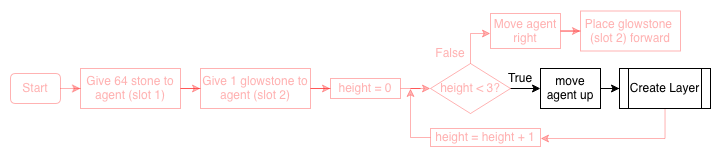

The diagram above was exported from draw.io. Its source (the exported page's mxGraphModel, read from the mxfile embedded in the PNG):
<mxGraphModel dx="690" dy="498" grid="1" gridSize="10" guides="1" tooltips="1" connect="1" arrows="1" fold="1" page="1" pageScale="1" pageWidth="1169" pageHeight="1654" math="0" shadow="0">
  <root>
    <mxCell id="0" />
    <mxCell id="1" parent="0" />
    <mxCell id="AyCKWu8tLK77IthemMrv-1" edge="1" parent="1" source="aUdK-weDcSJMLyJkkqj2-2" style="edgeStyle=orthogonalEdgeStyle;rounded=0;orthogonalLoop=1;jettySize=auto;html=1;fontColor=#FF0000;textOpacity=30;opacity=30;strokeColor=#FF0000;" target="aUdK-weDcSJMLyJkkqj2-3" value="">
      <mxGeometry relative="1" as="geometry" />
    </mxCell>
    <mxCell id="aUdK-weDcSJMLyJkkqj2-2" parent="1" style="rounded=1;whiteSpace=wrap;html=1;fontColor=#FF0000;textOpacity=30;opacity=30;strokeColor=#FF0000;" value="Start" vertex="1">
      <mxGeometry height="30" width="50" x="430" y="75" as="geometry" />
    </mxCell>
    <mxCell id="aUdK-weDcSJMLyJkkqj2-28" edge="1" parent="1" source="aUdK-weDcSJMLyJkkqj2-3" style="edgeStyle=orthogonalEdgeStyle;rounded=0;orthogonalLoop=1;jettySize=auto;html=1;fontColor=#FF0000;textOpacity=30;opacity=30;strokeColor=#FF0000;" target="aUdK-weDcSJMLyJkkqj2-4">
      <mxGeometry relative="1" as="geometry" />
    </mxCell>
    <mxCell id="aUdK-weDcSJMLyJkkqj2-3" parent="1" style="rounded=0;whiteSpace=wrap;html=1;fontColor=#FF0000;textOpacity=30;opacity=30;strokeColor=#FF0000;" value="Give 64 stone to agent (slot 1)" vertex="1">
      <mxGeometry height="40" width="100" x="500" y="70" as="geometry" />
    </mxCell>
    <mxCell id="aUdK-weDcSJMLyJkkqj2-29" edge="1" parent="1" source="aUdK-weDcSJMLyJkkqj2-4" style="edgeStyle=orthogonalEdgeStyle;rounded=0;orthogonalLoop=1;jettySize=auto;html=1;fontColor=#FF0000;textOpacity=30;opacity=30;strokeColor=#FF0000;" target="aUdK-weDcSJMLyJkkqj2-5">
      <mxGeometry relative="1" as="geometry" />
    </mxCell>
    <mxCell id="aUdK-weDcSJMLyJkkqj2-4" parent="1" style="rounded=0;whiteSpace=wrap;html=1;fontColor=#FF0000;textOpacity=30;opacity=30;strokeColor=#FF0000;" value="Give 1 glowstone to agent (slot 2)" vertex="1">
      <mxGeometry height="40" width="110" x="620" y="70" as="geometry" />
    </mxCell>
    <mxCell id="AyCKWu8tLK77IthemMrv-4" edge="1" parent="1" source="aUdK-weDcSJMLyJkkqj2-5" style="edgeStyle=orthogonalEdgeStyle;rounded=0;orthogonalLoop=1;jettySize=auto;html=1;fontColor=#FF0000;textOpacity=30;opacity=30;strokeColor=#FF0000;" target="aUdK-weDcSJMLyJkkqj2-6" value="">
      <mxGeometry relative="1" as="geometry" />
    </mxCell>
    <mxCell id="aUdK-weDcSJMLyJkkqj2-5" parent="1" style="rounded=0;whiteSpace=wrap;html=1;fontColor=#FF0000;textOpacity=30;opacity=30;strokeColor=#FF0000;" value="height = 0" vertex="1">
      <mxGeometry height="20" width="70" x="750" y="80" as="geometry" />
    </mxCell>
    <mxCell id="AyCKWu8tLK77IthemMrv-3" edge="1" parent="1" source="aUdK-weDcSJMLyJkkqj2-6" style="edgeStyle=orthogonalEdgeStyle;rounded=0;orthogonalLoop=1;jettySize=auto;html=1;fontColor=#FF0000;textOpacity=30;strokeColor=light-dark(#000000,#000000);" target="aUdK-weDcSJMLyJkkqj2-41" value="">
      <mxGeometry relative="1" as="geometry" />
    </mxCell>
    <mxCell id="Q_IZhB1t8wolz3AC1BhN-2" edge="1" parent="1" source="aUdK-weDcSJMLyJkkqj2-6" style="edgeStyle=orthogonalEdgeStyle;rounded=0;orthogonalLoop=1;jettySize=auto;html=1;fontColor=#FF0000;textOpacity=30;opacity=30;strokeColor=#FF0000;" target="aUdK-weDcSJMLyJkkqj2-46" value="">
      <mxGeometry relative="1" as="geometry">
        <Array as="points">
          <mxPoint x="890" y="35" />
        </Array>
      </mxGeometry>
    </mxCell>
    <mxCell id="aUdK-weDcSJMLyJkkqj2-6" parent="1" style="rhombus;whiteSpace=wrap;html=1;fontColor=#FF0000;textOpacity=30;opacity=30;strokeColor=#FF0000;" value="height &amp;lt; 3?" vertex="1">
      <mxGeometry height="50" width="80" x="850" y="65" as="geometry" />
    </mxCell>
    <mxCell id="jPv81z3KbwRq16XPNbnH-7" edge="1" parent="1" source="aUdK-weDcSJMLyJkkqj2-20" style="edgeStyle=orthogonalEdgeStyle;rounded=0;orthogonalLoop=1;jettySize=auto;html=1;fontColor=#FF0000;textOpacity=30;opacity=30;strokeColor=#FF0000;">
      <mxGeometry relative="1" as="geometry">
        <mxPoint x="830" y="90" as="targetPoint" />
      </mxGeometry>
    </mxCell>
    <mxCell id="aUdK-weDcSJMLyJkkqj2-20" parent="1" style="rounded=0;whiteSpace=wrap;html=1;fontColor=#FF0000;textOpacity=30;opacity=30;strokeColor=#FF0000;" value="height = height + 1" vertex="1">
      <mxGeometry height="18" width="110" x="850" y="130" as="geometry" />
    </mxCell>
    <mxCell id="aUdK-weDcSJMLyJkkqj2-35" parent="1" style="text;html=1;strokeColor=none;fillColor=none;align=center;verticalAlign=middle;whiteSpace=wrap;rounded=0;fontColor=#FF0000;textOpacity=30;opacity=30;" value="False" vertex="1">
      <mxGeometry height="20" width="40" x="850" y="45" as="geometry" />
    </mxCell>
    <mxCell id="aUdK-weDcSJMLyJkkqj2-40" edge="1" parent="1" source="aUdK-weDcSJMLyJkkqj2-35" style="edgeStyle=orthogonalEdgeStyle;rounded=0;orthogonalLoop=1;jettySize=auto;html=1;exitX=0.5;exitY=1;exitDx=0;exitDy=0;fontColor=#FF0000;textOpacity=30;opacity=30;strokeColor=#FF0000;" target="aUdK-weDcSJMLyJkkqj2-35">
      <mxGeometry relative="1" as="geometry" />
    </mxCell>
    <mxCell id="jPv81z3KbwRq16XPNbnH-5" edge="1" parent="1" source="aUdK-weDcSJMLyJkkqj2-41" style="edgeStyle=orthogonalEdgeStyle;rounded=0;orthogonalLoop=1;jettySize=auto;html=1;" target="jPv81z3KbwRq16XPNbnH-4" value="">
      <mxGeometry relative="1" as="geometry" />
    </mxCell>
    <mxCell id="aUdK-weDcSJMLyJkkqj2-41" parent="1" style="rounded=0;whiteSpace=wrap;html=1;" value="move agent up" vertex="1">
      <mxGeometry height="40" width="60" x="960" y="70" as="geometry" />
    </mxCell>
    <mxCell id="Q_IZhB1t8wolz3AC1BhN-3" edge="1" parent="1" source="aUdK-weDcSJMLyJkkqj2-46" style="edgeStyle=orthogonalEdgeStyle;rounded=0;orthogonalLoop=1;jettySize=auto;html=1;fontColor=#FF0000;textOpacity=30;opacity=30;strokeColor=#FF0000;" target="aUdK-weDcSJMLyJkkqj2-47" value="">
      <mxGeometry relative="1" as="geometry" />
    </mxCell>
    <mxCell id="aUdK-weDcSJMLyJkkqj2-46" parent="1" style="rounded=0;whiteSpace=wrap;html=1;fontColor=#FF0000;textOpacity=30;opacity=30;strokeColor=#FF0000;" value="Move agent right" vertex="1">
      <mxGeometry height="35" width="70" x="910" y="15" as="geometry" />
    </mxCell>
    <mxCell id="aUdK-weDcSJMLyJkkqj2-47" parent="1" style="rounded=0;whiteSpace=wrap;html=1;fontColor=#FF0000;textOpacity=30;opacity=30;strokeColor=#FF0000;" value="&lt;div&gt;Place glowstone&amp;nbsp;&lt;/div&gt;&lt;div&gt;(slot 2) forward&lt;/div&gt;" vertex="1">
      <mxGeometry height="40" width="100" x="1000" y="12.5" as="geometry" />
    </mxCell>
    <mxCell id="aUdK-weDcSJMLyJkkqj2-54" parent="1" style="text;html=1;strokeColor=none;fillColor=none;align=center;verticalAlign=middle;whiteSpace=wrap;rounded=0;" value="True&lt;span style=&quot;color: rgba(0 , 0 , 0 , 0) ; font-family: monospace ; font-size: 0px&quot;&gt;%3CmxGraphModel%3E%3Croot%3E%3CmxCell%20id%3D%220%22%2F%3E%3CmxCell%20id%3D%221%22%20parent%3D%220%22%2F%3E%3CmxCell%20id%3D%222%22%20value%3D%22False%22%20style%3D%22text%3Bhtml%3D1%3BstrokeColor%3Dnone%3BfillColor%3Dnone%3Balign%3Dcenter%3BverticalAlign%3Dmiddle%3BwhiteSpace%3Dwrap%3Brounded%3D0%3B%22%20vertex%3D%221%22%20parent%3D%221%22%3E%3CmxGeometry%20x%3D%22260%22%20y%3D%22440%22%20width%3D%2240%22%20height%3D%2220%22%20as%3D%22geometry%22%2F%3E%3C%2FmxCell%3E%3C%2Froot%3E%3C%2FmxGraphModel%3E&lt;/span&gt;" vertex="1">
      <mxGeometry height="20" width="40" x="920" y="70" as="geometry" />
    </mxCell>
    <mxCell id="jPv81z3KbwRq16XPNbnH-6" edge="1" parent="1" source="jPv81z3KbwRq16XPNbnH-4" style="edgeStyle=orthogonalEdgeStyle;rounded=0;orthogonalLoop=1;jettySize=auto;html=1;entryX=1;entryY=0.5;entryDx=0;entryDy=0;fontColor=#FF0000;textOpacity=30;opacity=30;strokeColor=#FF0000;" target="aUdK-weDcSJMLyJkkqj2-20">
      <mxGeometry relative="1" as="geometry">
        <Array as="points">
          <mxPoint x="1085" y="140" />
          <mxPoint x="960" y="140" />
        </Array>
      </mxGeometry>
    </mxCell>
    <mxCell id="jPv81z3KbwRq16XPNbnH-4" parent="1" style="shape=process;whiteSpace=wrap;html=1;backgroundOutline=1;" value="Create Layer" vertex="1">
      <mxGeometry height="40" width="91" x="1039" y="70" as="geometry" />
    </mxCell>
  </root>
</mxGraphModel>